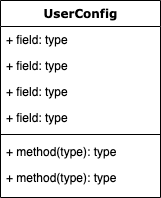

The diagram above was exported from draw.io. Its source (the exported page's mxGraphModel, read from the mxfile embedded in the PNG):
<mxGraphModel dx="1194" dy="713" grid="1" gridSize="10" guides="1" tooltips="1" connect="1" arrows="1" fold="1" page="1" pageScale="1" pageWidth="1100" pageHeight="850" background="none" math="0" shadow="0">
  <root>
    <mxCell id="0" />
    <mxCell id="1" parent="0" />
    <mxCell id="78961159f06e98e8-43" value="UserConfig" style="swimlane;html=1;fontStyle=1;align=center;verticalAlign=top;childLayout=stackLayout;horizontal=1;startSize=26;horizontalStack=0;resizeParent=1;resizeLast=0;collapsible=1;marginBottom=0;swimlaneFillColor=#ffffff;rounded=0;shadow=0;comic=0;labelBackgroundColor=none;strokeWidth=1;fillColor=none;fontFamily=Verdana;fontSize=12" parent="1" vertex="1">
      <mxGeometry x="740" y="83" width="160" height="197" as="geometry" />
    </mxCell>
    <mxCell id="78961159f06e98e8-44" value="+ field: type" style="text;html=1;strokeColor=none;fillColor=none;align=left;verticalAlign=top;spacingLeft=4;spacingRight=4;whiteSpace=wrap;overflow=hidden;rotatable=0;points=[[0,0.5],[1,0.5]];portConstraint=eastwest;" parent="78961159f06e98e8-43" vertex="1">
      <mxGeometry y="26" width="160" height="26" as="geometry" />
    </mxCell>
    <mxCell id="78961159f06e98e8-45" value="+ field: type" style="text;html=1;strokeColor=none;fillColor=none;align=left;verticalAlign=top;spacingLeft=4;spacingRight=4;whiteSpace=wrap;overflow=hidden;rotatable=0;points=[[0,0.5],[1,0.5]];portConstraint=eastwest;" parent="78961159f06e98e8-43" vertex="1">
      <mxGeometry y="52" width="160" height="26" as="geometry" />
    </mxCell>
    <mxCell id="78961159f06e98e8-49" value="+ field: type" style="text;html=1;strokeColor=none;fillColor=none;align=left;verticalAlign=top;spacingLeft=4;spacingRight=4;whiteSpace=wrap;overflow=hidden;rotatable=0;points=[[0,0.5],[1,0.5]];portConstraint=eastwest;" parent="78961159f06e98e8-43" vertex="1">
      <mxGeometry y="78" width="160" height="26" as="geometry" />
    </mxCell>
    <mxCell id="78961159f06e98e8-50" value="+ field: type" style="text;html=1;strokeColor=none;fillColor=none;align=left;verticalAlign=top;spacingLeft=4;spacingRight=4;whiteSpace=wrap;overflow=hidden;rotatable=0;points=[[0,0.5],[1,0.5]];portConstraint=eastwest;" parent="78961159f06e98e8-43" vertex="1">
      <mxGeometry y="104" width="160" height="26" as="geometry" />
    </mxCell>
    <mxCell id="78961159f06e98e8-51" value="" style="line;html=1;strokeWidth=1;fillColor=none;align=left;verticalAlign=middle;spacingTop=-1;spacingLeft=3;spacingRight=3;rotatable=0;labelPosition=right;points=[];portConstraint=eastwest;" parent="78961159f06e98e8-43" vertex="1">
      <mxGeometry y="130" width="160" height="8" as="geometry" />
    </mxCell>
    <mxCell id="78961159f06e98e8-52" value="+ method(type): type" style="text;html=1;strokeColor=none;fillColor=none;align=left;verticalAlign=top;spacingLeft=4;spacingRight=4;whiteSpace=wrap;overflow=hidden;rotatable=0;points=[[0,0.5],[1,0.5]];portConstraint=eastwest;" parent="78961159f06e98e8-43" vertex="1">
      <mxGeometry y="138" width="160" height="26" as="geometry" />
    </mxCell>
    <mxCell id="78961159f06e98e8-53" value="+ method(type): type" style="text;html=1;strokeColor=none;fillColor=none;align=left;verticalAlign=top;spacingLeft=4;spacingRight=4;whiteSpace=wrap;overflow=hidden;rotatable=0;points=[[0,0.5],[1,0.5]];portConstraint=eastwest;" parent="78961159f06e98e8-43" vertex="1">
      <mxGeometry y="164" width="160" height="26" as="geometry" />
    </mxCell>
  </root>
</mxGraphModel>